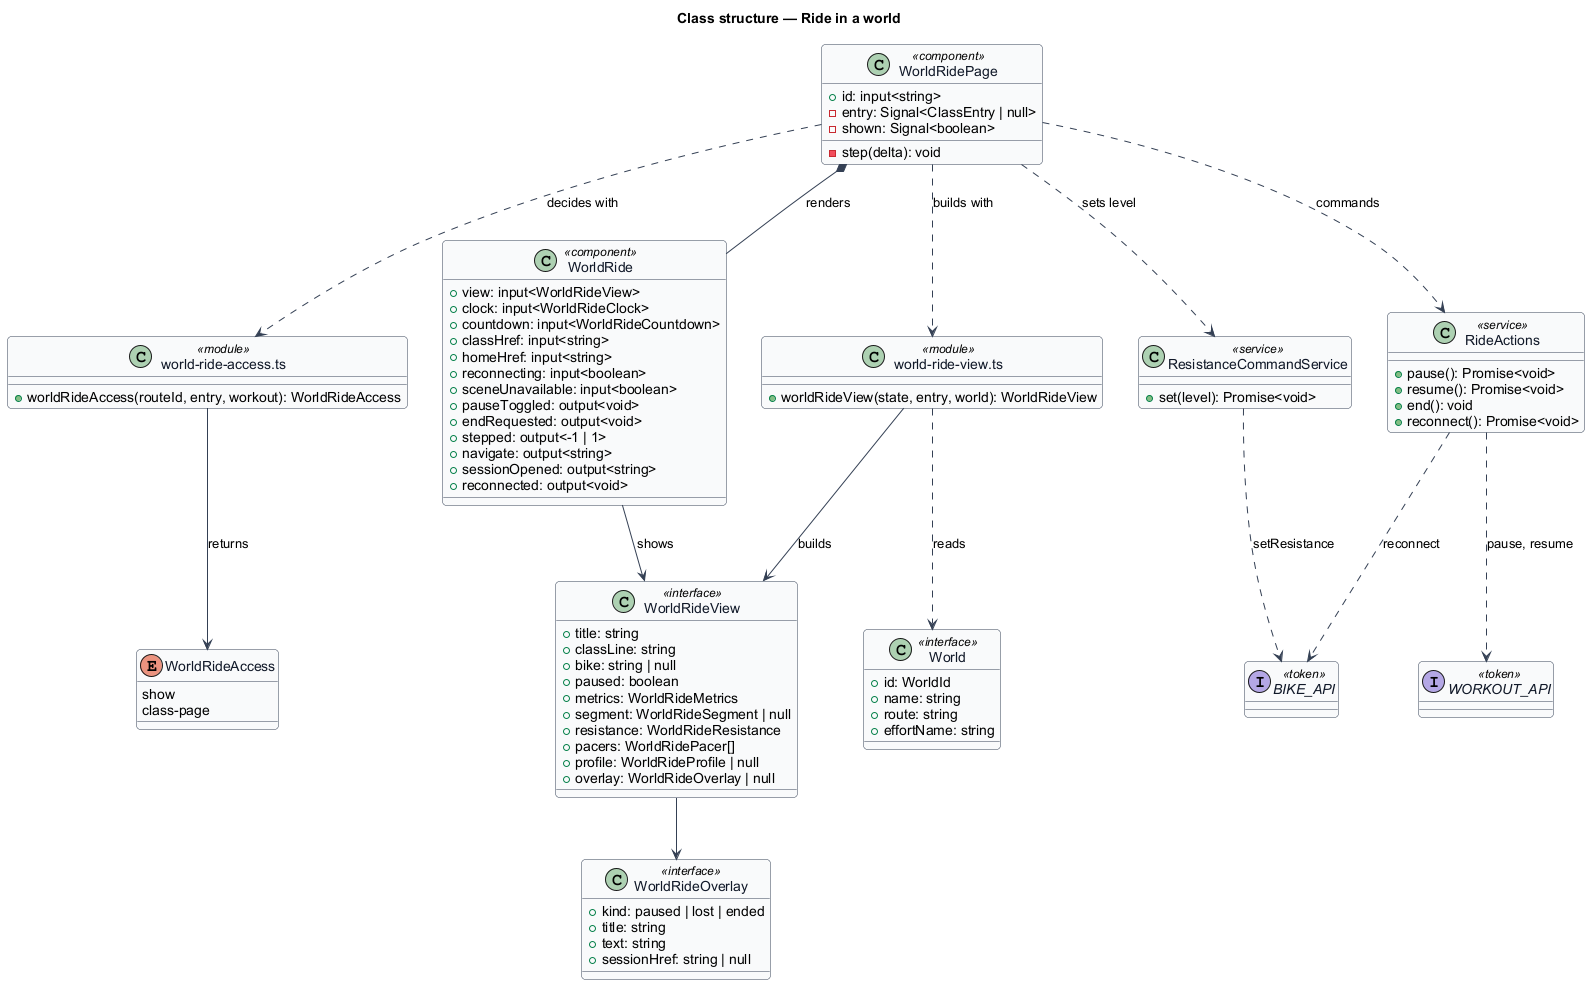

The diagram above was rendered by PlantUML. Its source (embedded in the PNG):
@startuml
skinparam backgroundColor #FFFFFF
skinparam shadowing false
skinparam roundcorner 8
skinparam defaultFontName Arial
skinparam ArrowColor #344054
skinparam class {
  BorderColor #344054
  FontColor #101828
  BackgroundColor #F9FAFB
}
title Class structure — Ride in a world

enum WorldRideAccess {
  show
  class-page
}
class WorldRideOverlay <<interface>> {
  +kind: paused | lost | ended
  +title: string
  +text: string
  +sessionHref: string | null
}
class WorldRideView <<interface>> {
  +title: string
  +classLine: string
  +bike: string | null
  +paused: boolean
  +metrics: WorldRideMetrics
  +segment: WorldRideSegment | null
  +resistance: WorldRideResistance
  +pacers: WorldRidePacer[]
  +profile: WorldRideProfile | null
  +overlay: WorldRideOverlay | null
}
class "world-ride-access.ts" as access <<module>> {
  +worldRideAccess(routeId, entry, workout): WorldRideAccess
}
class "world-ride-view.ts" as viewfn <<module>> {
  +worldRideView(state, entry, world): WorldRideView
}
class World <<interface>> {
  +id: WorldId
  +name: string
  +route: string
  +effortName: string
}
class WorldRide <<component>> {
  +view: input<WorldRideView>
  +clock: input<WorldRideClock>
  +countdown: input<WorldRideCountdown>
  +classHref: input<string>
  +homeHref: input<string>
  +reconnecting: input<boolean>
  +sceneUnavailable: input<boolean>
  +pauseToggled: output<void>
  +endRequested: output<void>
  +stepped: output<-1 | 1>
  +navigate: output<string>
  +sessionOpened: output<string>
  +reconnected: output<void>
}
class WorldRidePage <<component>> {
  +id: input<string>
  -entry: Signal<ClassEntry | null>
  -shown: Signal<boolean>
  -step(delta): void
}
class RideActions <<service>> {
  +pause(): Promise<void>
  +resume(): Promise<void>
  +end(): void
  +reconnect(): Promise<void>
}
class ResistanceCommandService <<service>> {
  +set(level): Promise<void>
}
interface WORKOUT_API <<token>>
interface BIKE_API <<token>>

access --> WorldRideAccess : returns
viewfn --> WorldRideView : builds
viewfn ..> World : reads
WorldRideView --> WorldRideOverlay
WorldRidePage ..> access : decides with
WorldRidePage ..> viewfn : builds with
WorldRidePage *-- WorldRide : renders
WorldRide --> WorldRideView : shows
WorldRidePage ..> RideActions : commands
WorldRidePage ..> ResistanceCommandService : sets level
RideActions ..> WORKOUT_API : pause, resume
RideActions ..> BIKE_API : reconnect
ResistanceCommandService ..> BIKE_API : setResistance
@enduml